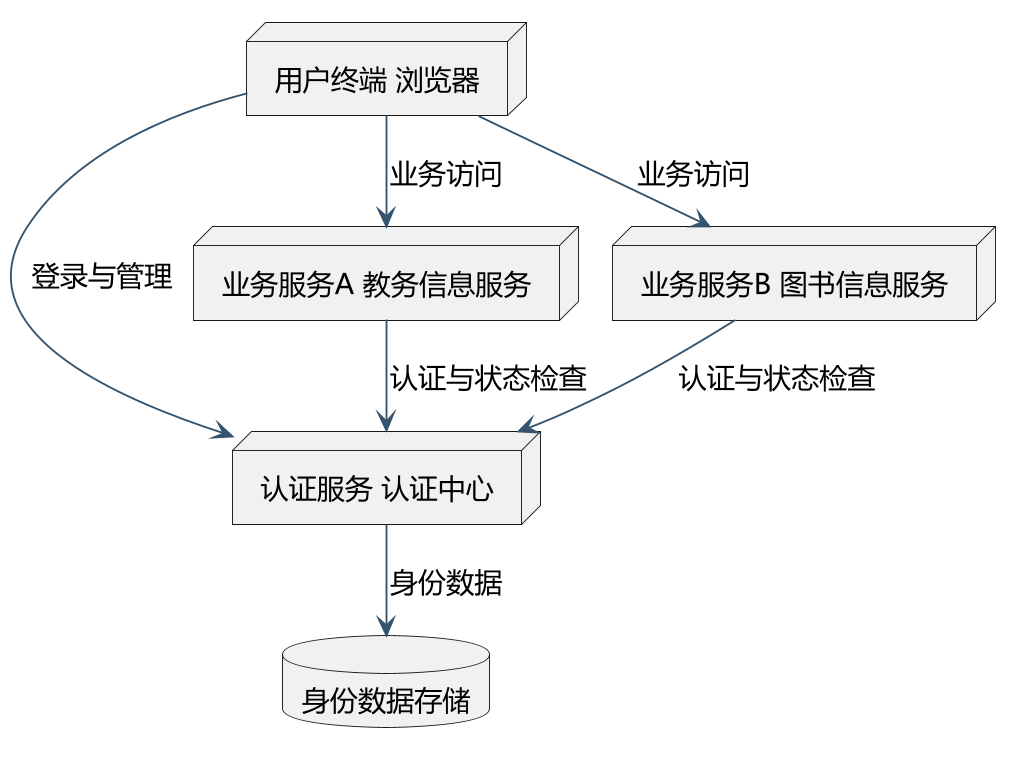

The diagram above was rendered by PlantUML. Its source (embedded in the PNG):
@startuml
!pragma layout smetana
skinparam defaultFontName Microsoft YaHei
skinparam defaultFontSize 15
skinparam dpi 180
skinparam backgroundColor white
skinparam shadowing false
skinparam roundcorner 6
skinparam ArrowColor #35536C
skinparam classBackgroundColor #F3F6FA
skinparam usecaseBackgroundColor #F3F6FA
skinparam stateBackgroundColor #F3F6FA
skinparam sequenceParticipantBackgroundColor #F3F6FA
hide empty members
top to bottom direction
node "用户终端 浏览器" as U
node "认证服务 认证中心" as C
node "业务服务A 教务信息服务" as A
node "业务服务B 图书信息服务" as B
database 身份数据存储 as DB
U --> A : 业务访问
U --> B : 业务访问
U --> C : 登录与管理
A --> C : 认证与状态检查
B --> C : 认证与状态检查
C --> DB : 身份数据

@enduml